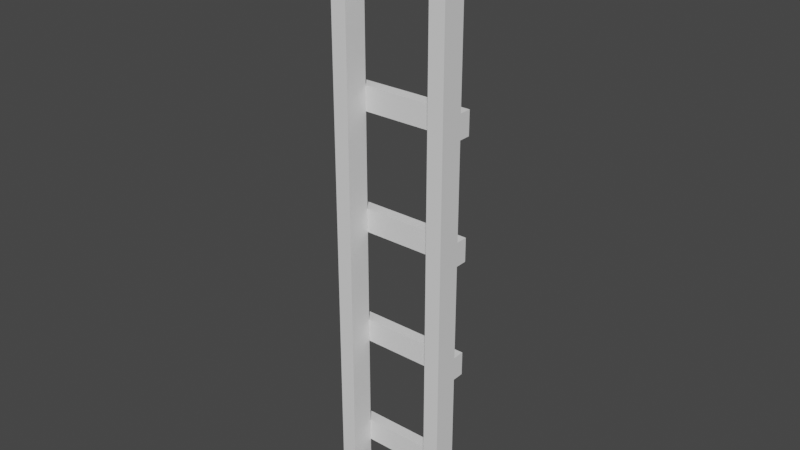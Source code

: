 # Source: Defenses_Ladder.blend  (saved by Blender 3.3.6; exported with 4.5.12 LTS)
import bpy
from mathutils import Matrix  # noqa: F401  (used for matrix-valued properties, if any)

bpy.ops.wm.read_factory_settings(use_empty=True)
scene = bpy.context.scene
scene.name = 'Scene'

# ---- collections
col_collection = bpy.data.collections.new('Collection'); scene.collection.children.link(col_collection)

# ---- world
world_world = bpy.data.worlds.new('World'); scene.world = world_world
world_world.use_nodes = True; world_world.node_tree.nodes.clear()
_N = world_world.node_tree.nodes; _L = world_world.node_tree.links
n0 = _N.new('ShaderNodeOutputWorld'); n0.name = 'World Output'; n0.location = (300, 300)
n1 = _N.new('ShaderNodeBackground'); n1.name = 'Background'; n1.location = (10, 300)
n1.inputs[0].default_value = (0.05088, 0.05088, 0.05088, 1.0)
_L.new(n1.outputs[0], n0.inputs[0])
n0.is_active_output = True
world_world.color = (0.05088, 0.05088, 0.05088)
world_world.use_sun_shadow = False
world_world.sun_shadow_jitter_overblur = 0.0

# ---- meshes
me_cube_003 = bpy.data.meshes.new('Cube.003')
me_cube_003.from_pydata([(-0.5, -0.1, -2.5), (-0.5, -0.1, -1.5), (-0.5, 0.1, -2.5), (-0.5, 0.1, -1.5), (0.5, -0.1, -2.5), (0.5, -0.1, -1.5), (0.5, 0.1, -2.5), (0.5, 0.1, -1.5), (0.3667, 0.1, -2.5), (-0.3667, 0.1, -2.5), (-0.3667, 0.1, -1.5), (0.3667, 0.1, -1.5), (-0.3667, -0.1, -2.5), (0.3667, -0.1, -2.5), (0.3667, -0.1, -1.5), (-0.3667, -0.1, -1.5), (-0.5, -0.2, -2.2), (-0.5, -0.2, -2.0), (-0.5, -0.1, -2.2), (-0.5, -0.1, -2.0), (0.5, -0.2, -2.2), (0.5, -0.2, -2.0), (0.5, -0.1, -2.2), (0.5, -0.1, -2.0)], [], [(0, 1, 3, 2), (8, 11, 7, 6), (6, 7, 5, 4), (12, 15, 1, 0), (8, 6, 4, 13), (10, 3, 1, 15), (7, 11, 14, 5), (2, 9, 12, 0), (4, 5, 14, 13), (14, 11, 8, 13), (2, 3, 10, 9), (15, 12, 9, 10), (16, 17, 19, 18), (18, 19, 23, 22), (22, 23, 21, 20), (20, 21, 17, 16), (18, 22, 20, 16), (23, 19, 17, 21)])
_uv = me_cube_003.uv_layers.new(name='UVMap')
_uv.uv.foreach_set('vector', [0.375, 0.0, 0.625, 0.0, 0.625, 0.25, 0.375, 0.25, 0.375, 0.4167, 0.625, 0.4167, 0.625, 0.5, 0.375, 0.5, 0.375, 0.5, 0.625, 0.5, 0.625, 0.75, 0.375, 0.75, 0.375, 0.9167, 0.625, 0.9167, 0.625, 1.0, 0.375, 1.0, 0.2917, 0.5, 0.375, 0.5, 0.375, 0.75, 0.2917, 0.75, 0.7917, 0.5, 0.875, 0.5, 0.875, 0.75, 0.7917, 0.75, 0.625, 0.5, 0.7083, 0.5, 0.7083, 0.75, 0.625, 0.75, 0.125, 0.5, 0.2083, 0.5, 0.2083, 0.75, 0.125, 0.75, 0.375, 0.75, 0.625, 0.75, 0.625, 0.8333, 0.375, 0.8333, 0.625, 0.8333, 0.625, 0.4167, 0.2917, 0.5, 0.375, 0.8333, 0.375, 0.25, 0.625, 0.25, 0.625, 0.3333, 0.375, 0.3333, 0.625, 0.9167, 0.375, 0.9167, 0.2083, 0.5, 0.625, 0.3333, 0.375, 0.0, 0.625, 0.0, 0.625, 0.25, 0.375, 0.25, 0.375, 0.25, 0.625, 0.25, 0.625, 0.5, 0.375, 0.5, 0.375, 0.5, 0.625, 0.5, 0.625, 0.75, 0.375, 0.75, 0.375, 0.75, 0.625, 0.75, 0.625, 1.0, 0.375, 1.0, 0.125, 0.5, 0.375, 0.5, 0.375, 0.75, 0.125, 0.75, 0.625, 0.5, 0.875, 0.5, 0.875, 0.75, 0.625, 0.75])
me_cube_003.update()

# ---- objects
ob_cube_001 = bpy.data.objects.new('Cube.001', me_cube_003)

# ---- transforms, parenting, visibility, modifiers, constraints
ob_cube_001.location = (0.0, 0.0, 0.0)
ob_cube_001.rotation_euler = (0.0, -0.0, 3.142)
_m = ob_cube_001.modifiers.new('Array', 'ARRAY')
_m.count = 5
_m.relative_offset_displace = (0.0, 0.0, 1.0)

# ---- collection membership
col_collection.objects.link(ob_cube_001)

# ---- scene / render settings (as saved in the file)
scene.frame_start = 1; scene.frame_end = 250; scene.frame_set(1)
scene.render.engine = 'BLENDER_EEVEE_NEXT'
scene.cycles.sampling_pattern = 'TABULATED_SOBOL'
scene.cycles.use_light_tree = False
scene.view_settings.view_transform = 'Filmic'
bpy.context.view_layer.update()

# ---- added for rendering (the .blend has no active camera and no usable light): camera, sun
cam_auto = bpy.data.cameras.new('AutoCamera')
cam_auto.lens = 50.0
cam_auto.sensor_width = 36.0
cam_auto.clip_end = 1000.0
ob_auto_camera = bpy.data.objects.new('AutoCamera', cam_auto)
scene.collection.objects.link(ob_auto_camera)
ob_auto_camera.location = (4.7259, -5.62108, 3.78072)
ob_auto_camera.rotation_euler = (1.09748, -7.21219e-08, 0.694738)
scene.camera = ob_auto_camera
light_auto_sun = bpy.data.lights.new('AutoSun', 'SUN')
light_auto_sun.energy = 3.0
light_auto_sun.angle = 0.0523599
ob_auto_sun = bpy.data.objects.new('AutoSun', light_auto_sun)
scene.collection.objects.link(ob_auto_sun)
ob_auto_sun.rotation_euler = (0.872665, 0.174533, 0.523599)
bpy.context.view_layer.update()
